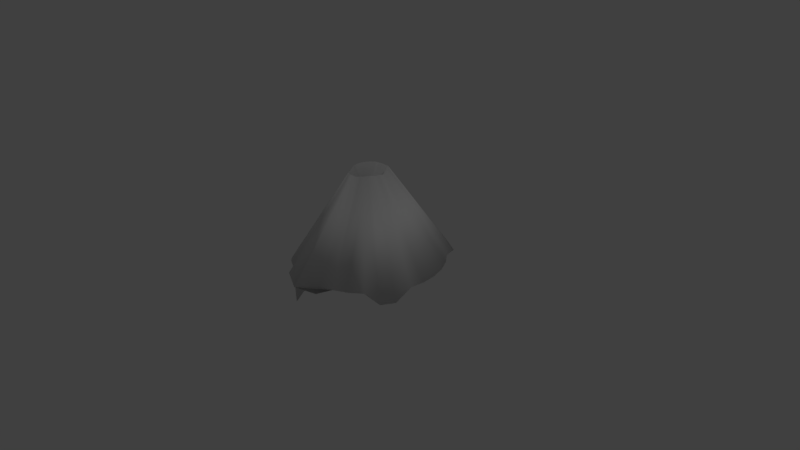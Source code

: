 # Source: Volcano.blend  (saved by Blender 2.79.0; exported with 4.5.12 LTS)
import bpy
from mathutils import Matrix  # noqa: F401  (used for matrix-valued properties, if any)

bpy.ops.wm.read_factory_settings(use_empty=True)
scene = bpy.context.scene
scene.name = 'Scene'

# ---- collections
col_collection_1 = bpy.data.collections.new('Collection 1'); scene.collection.children.link(col_collection_1)

# ---- world
world_world = bpy.data.worlds.new('World'); scene.world = world_world
world_world.color = (0.05088, 0.05088, 0.05088)
world_world.use_sun_shadow = False
world_world.sun_shadow_jitter_overblur = 0.0
world_world.cycles.sampling_method = 'MANUAL'

# ---- cameras
cam_camera = bpy.data.cameras.new('Camera')
cam_camera.clip_end = 100.0
cam_camera.lens = 35.0
cam_camera.sensor_width = 32.0
cam_camera.sensor_height = 18.0
cam_camera.ortho_scale = 7.314
cam_camera.dof.focus_distance = 0.0
cam_camera.dof.aperture_fstop = 128.0

# ---- lights
light_lamp = bpy.data.lights.new('Lamp', 'POINT')
light_lamp.transmission_factor = 0.0
light_lamp.cutoff_distance = 30.0
light_lamp.energy = 100.0
light_lamp.shadow_buffer_clip_start = 1.001
light_lamp.shadow_soft_size = 0.1
light_lamp.shadow_maximum_resolution = 0.006
light_lamp.use_absolute_resolution = True

# ---- meshes
me_cone = bpy.data.meshes.new('Cone')
me_cone.from_pydata([(0.0, 1.0, -1.0), (0.1951, 0.9808, -1.0), (0.4461, 1.018, -1.04), (0.619, 0.9254, -1.04), (0.7071, 0.7071, -1.0), (0.8315, 0.5556, -1.0), (0.9239, 0.3827, -1.0), (0.9808, 0.1951, -1.0), (1.0, 7.55e-08, -1.0), (0.9808, -0.1951, -1.0), (0.9685, -0.4338, -1.124), (0.8761, -0.6067, -1.124), (0.7071, -0.7071, -1.0), (0.5556, -0.8315, -1.0), (0.3827, -0.9239, -1.0), (0.2111, -1.045, -1.081), (-0.04844, -1.167, -1.046), (-0.2595, -1.084, -0.9653), (-0.3827, -0.9239, -1.0), (-0.5556, -0.8315, -1.0), (-0.7071, -0.7071, -1.071), (-0.8792, -0.5502, -1.876), (-1.024, -0.3726, -1.898), (-0.009826, -0.002965, -0.2517), (-1.034, -0.1904, -1.093), (-1.0, 9.656e-07, -1.0), (-0.9808, 0.1951, -1.0), (-0.9239, 0.3827, -1.0), (-0.8315, 0.5556, -1.0), (-0.6761, 0.818, -1.072), (-0.5245, 0.9424, -1.072), (-0.3827, 0.9239, -1.0), (-0.1951, 0.9808, -1.0), (-0.2221, -0.1366, -0.6484), (0.2444, 0.08119, 0.1964), (-0.1623, 0.1219, 0.1943), (0.2181, -0.1364, 0.1986), (0.162, -0.2036, 0.1882), (0.03102, 0.2226, 0.1982), (-0.06608, -0.2393, 0.1646), (0.1678, 0.1966, 0.2042), (-0.2104, -0.007122, 0.1809), (0.2671, -0.007166, 0.1881), (-0.08382, 0.1997, 0.1982), (0.08026, -0.2516, 0.1727), (-0.1402, -0.1779, 0.163), (0.2216, 0.1201, 0.1992), (-0.1858, 0.08255, 0.191), (0.2418, -0.1015, 0.1912), (0.1941, -0.1704, 0.1969), (-0.01431, 0.2203, 0.195), (0.1297, 0.217, 0.204), (-0.03246, -0.2701, 0.1868), (-0.2079, -0.0512, 0.1747), (0.2598, 0.03834, 0.1927), (-0.1175, 0.1728, 0.1974), (0.122, -0.2276, 0.1845), (0.07564, 0.2168, 0.2004), (-0.1104, -0.2173, 0.1623), (0.1923, 0.154, 0.2011), (-0.2021, 0.03916, 0.1865), (0.257, -0.05217, 0.1974), (-0.2489, -0.09007, -0.6397), (-0.05734, 0.206, 0.1967), (0.01992, -0.275, 0.1882)], [], [(0, 38, 57, 1), (1, 57, 51, 2), (2, 51, 40, 3), (3, 40, 59, 4), (4, 59, 46, 5), (5, 46, 34, 6), (6, 34, 54, 7), (7, 54, 42, 8), (8, 42, 61, 9), (9, 61, 48, 10), (10, 48, 36, 11), (11, 36, 49, 12), (12, 49, 37, 13), (13, 37, 56, 14), (14, 56, 44, 15), (15, 44, 64, 16), (16, 64, 52, 17), (17, 52, 39, 18), (18, 39, 58, 19), (19, 58, 45, 20), (20, 45, 33, 21), (21, 33, 62, 22), (22, 62, 53, 24), (24, 53, 41, 25), (25, 41, 60, 26), (26, 60, 47, 27), (27, 47, 35, 28), (28, 35, 55, 29), (29, 55, 43, 30), (30, 43, 63, 31), (31, 63, 50, 32), (32, 50, 38, 0), (0, 1, 2, 3, 4, 5, 6, 7, 8, 9, 10, 11, 12, 13, 14, 15, 16, 17, 18, 19, 20, 21, 22, 24, 25, 26, 27, 28, 29, 30, 31, 32), (37, 49, 23), (58, 39, 23), (60, 41, 23), (50, 63, 23), (34, 46, 23), (49, 36, 23), (39, 52, 23), (41, 53, 23), (63, 43, 23), (46, 59, 23), (36, 48, 23), (52, 64, 23), (53, 62, 23), (43, 55, 23), (59, 40, 23), (48, 61, 23), (64, 44, 23), (62, 33, 23), (55, 35, 23), (40, 51, 23), (61, 42, 23), (44, 56, 23), (33, 45, 23), (35, 47, 23), (51, 57, 23), (42, 54, 23), (56, 37, 23), (45, 58, 23), (47, 60, 23), (38, 50, 23), (57, 38, 23), (54, 34, 23)])
me_cone.polygons.foreach_set('use_smooth', [True] * 65)
_uv = me_cone.uv_layers.new(name='UVMap')
_uv.uv.foreach_set('vector', [0.0, 0.0, 1.0, 0.0, 1.0, 1.0, 0.0, 1.0, 0.0, 0.0, 1.0, 0.0, 1.0, 1.0, 0.0, 1.0, 0.0, 0.0, 1.0, 0.0, 1.0, 1.0, 0.0, 1.0, 0.0, 0.0, 1.0, 0.0, 1.0, 1.0, 0.0, 1.0, 0.0, 0.0, 1.0, 0.0, 1.0, 1.0, 0.0, 1.0, 0.0, 0.0, 1.0, 0.0, 1.0, 1.0, 0.0, 1.0, 0.0, 0.0, 1.0, 0.0, 1.0, 1.0, 0.0, 1.0, 0.0, 0.0, 1.0, 0.0, 1.0, 1.0, 0.0, 1.0, 0.0, 0.0, 1.0, 0.0, 1.0, 1.0, 0.0, 1.0, 0.0, 0.0, 1.0, 0.0, 1.0, 1.0, 0.0, 1.0, 0.0, 0.0, 1.0, 0.0, 1.0, 1.0, 0.0, 1.0, 0.0, 0.0, 1.0, 0.0, 1.0, 1.0, 0.0, 1.0, 0.0, 0.0, 1.0, 0.0, 1.0, 1.0, 0.0, 1.0, 0.0, 0.0, 1.0, 0.0, 1.0, 1.0, 0.0, 1.0, 0.0, 0.0, 1.0, 0.0, 1.0, 1.0, 0.0, 1.0, 0.0, 0.0, 1.0, 0.0, 1.0, 1.0, 0.0, 1.0, 0.0, 0.0, 1.0, 0.0, 1.0, 1.0, 0.0, 1.0, 0.0, 0.0, 1.0, 0.0, 1.0, 1.0, 0.0, 1.0, 0.0, 0.0, 1.0, 0.0, 1.0, 1.0, 0.0, 1.0, 0.0, 0.0, 1.0, 0.0, 1.0, 1.0, 0.0, 1.0, 0.0, 0.0, 1.0, 0.0, 1.0, 1.0, 0.0, 1.0, 0.0, 0.0, 1.0, 0.0, 1.0, 1.0, 0.0, 1.0, 0.0, 0.0, 1.0, 0.0, 1.0, 1.0, 0.0, 1.0, 0.0, 0.0, 1.0, 0.0, 1.0, 1.0, 0.0, 1.0, 0.0, 0.0, 1.0, 0.0, 1.0, 1.0, 0.0, 1.0, 0.0, 0.0, 1.0, 0.0, 1.0, 1.0, 0.0, 1.0, 0.0, 0.0, 1.0, 0.0, 1.0, 1.0, 0.0, 1.0, 0.0, 0.0, 1.0, 0.0, 1.0, 1.0, 0.0, 1.0, 0.0, 0.0, 1.0, 0.0, 1.0, 1.0, 0.0, 1.0, 0.0, 0.0, 1.0, 0.0, 1.0, 1.0, 0.0, 1.0, 0.0, 0.0, 1.0, 0.0, 1.0, 1.0, 0.0, 1.0, 0.0, 0.0, 1.0, 0.0, 1.0, 1.0, 0.0, 1.0, 0.5, 1.0, 0.5975, 0.9904, 0.6913, 0.9619, 0.7778, 0.9157, 0.8536, 0.8536, 0.9157, 0.7778, 0.9619, 0.6913, 0.9904, 0.5975, 1.0, 0.5, 0.9904, 0.4025, 0.9619, 0.3087, 0.9157, 0.2222, 0.8536, 0.1464, 0.7778, 0.08427, 0.6913, 0.03806, 0.5975, 0.009607, 0.5, 0.0, 0.4025, 0.009607, 0.3087, 0.03806, 0.2222, 0.08427, 0.1464, 0.1464, 0.08426, 0.2222, 0.03806, 0.3087, 0.009607, 0.4025, 0.0, 0.5, 0.009607, 0.5975, 0.03806, 0.6913, 0.08427, 0.7778, 0.1464, 0.8536, 0.2222, 0.9157, 0.3087, 0.9619, 0.4025, 0.9904, 0.0, 0.0, 1.0, 0.0, 1.0, 1.0, 0.0, 0.0, 1.0, 0.0, 1.0, 1.0, 0.0, 0.0, 1.0, 0.0, 1.0, 1.0, 0.0, 0.0, 1.0, 0.0, 1.0, 1.0, 0.0, 0.0, 1.0, 0.0, 1.0, 1.0, 0.0, 0.0, 1.0, 0.0, 1.0, 1.0, 0.0, 0.0, 1.0, 0.0, 1.0, 1.0, 0.0, 0.0, 1.0, 0.0, 1.0, 1.0, 0.0, 0.0, 1.0, 0.0, 1.0, 1.0, 0.0, 0.0, 1.0, 0.0, 1.0, 1.0, 0.0, 0.0, 1.0, 0.0, 1.0, 1.0, 0.0, 0.0, 1.0, 0.0, 1.0, 1.0, 0.0, 0.0, 1.0, 0.0, 1.0, 1.0, 0.0, 0.0, 1.0, 0.0, 1.0, 1.0, 0.0, 0.0, 1.0, 0.0, 1.0, 1.0, 0.0, 0.0, 1.0, 0.0, 1.0, 1.0, 0.0, 0.0, 1.0, 0.0, 1.0, 1.0, 0.0, 0.0, 1.0, 0.0, 1.0, 1.0, 0.0, 0.0, 1.0, 0.0, 1.0, 1.0, 0.0, 0.0, 1.0, 0.0, 1.0, 1.0, 0.0, 0.0, 1.0, 0.0, 1.0, 1.0, 0.0, 0.0, 1.0, 0.0, 1.0, 1.0, 0.0, 0.0, 1.0, 0.0, 1.0, 1.0, 0.0, 0.0, 1.0, 0.0, 1.0, 1.0, 0.0, 0.0, 1.0, 0.0, 1.0, 1.0, 0.0, 0.0, 1.0, 0.0, 1.0, 1.0, 0.0, 0.0, 1.0, 0.0, 1.0, 1.0, 0.0, 0.0, 1.0, 0.0, 1.0, 1.0, 0.0, 0.0, 1.0, 0.0, 1.0, 1.0, 0.0, 0.0, 1.0, 0.0, 1.0, 1.0, 0.0, 0.0, 1.0, 0.0, 1.0, 1.0, 0.0, 0.0, 1.0, 0.0, 1.0, 1.0])
me_cone.use_remesh_preserve_volume = False
me_cone.use_remesh_preserve_attributes = False
me_cone.use_mirror_vertex_groups = False
me_cone.update()

# ---- objects
ob_cone = bpy.data.objects.new('Cone', me_cone)
ob_lamp = bpy.data.objects.new('Lamp', light_lamp)
ob_camera = bpy.data.objects.new('Camera', cam_camera)

# ---- transforms, parenting, visibility, modifiers, constraints
ob_cone.location = (0.0, 0.0, 1.0)
ob_cone.lineart.crease_threshold = 0.0
ob_lamp.location = (4.076, 1.005, 5.904)
ob_lamp.rotation_euler = (0.6503, 0.05522, 1.866)
ob_lamp.lock_rotations_4d = False
ob_lamp.empty_display_type = 'ARROWS'
ob_lamp.color = (0.0, 0.0, 0.0, 0.0)
ob_lamp.lineart.crease_threshold = 0.0
ob_camera.location = (7.481, -6.508, 5.344)
ob_camera.rotation_euler = (1.109, 0.0, 0.8149)
ob_camera.lock_rotations_4d = False
ob_camera.empty_display_type = 'ARROWS'
ob_camera.color = (0.0, 0.0, 0.0, 0.0)
ob_camera.display_type = 'WIRE'
ob_camera.lineart.crease_threshold = 0.0

# ---- collection membership
col_collection_1.objects.link(ob_cone)
col_collection_1.objects.link(ob_lamp)
col_collection_1.objects.link(ob_camera)

# ---- scene / render settings (as saved in the file)
scene.camera = ob_camera
scene.frame_start = 1; scene.frame_end = 250; scene.frame_set(10)
scene.render.engine = 'BLENDER_EEVEE_NEXT'
scene.render.resolution_percentage = 50
scene.render.dither_intensity = 0.0
scene.cycles.use_denoising = False
scene.cycles.samples = 128
scene.cycles.sampling_pattern = 'TABULATED_SOBOL'
scene.cycles.use_adaptive_sampling = False
scene.cycles.use_light_tree = False
scene.cycles.blur_glossy = 0.0
scene.cycles.sample_clamp_indirect = 0.0
scene.view_settings.view_transform = 'Standard'
bpy.context.view_layer.update()
